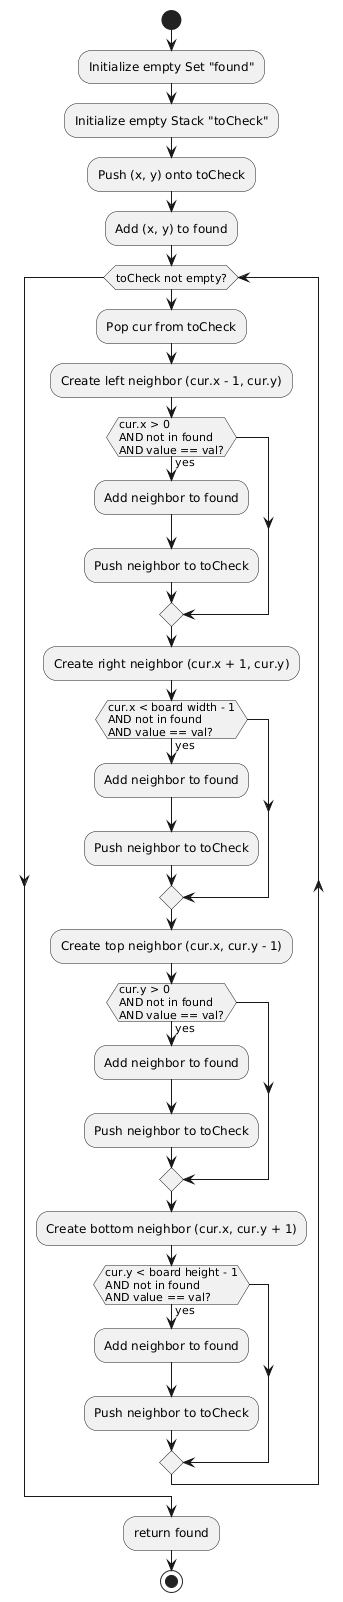

The diagram above was rendered by PlantUML. Its source (embedded in the PNG):
@startuml
start

:Initialize empty Set "found";
:Initialize empty Stack "toCheck";

:Push (x, y) onto toCheck;
:Add (x, y) to found;

while (toCheck not empty?)
    :Pop cur from toCheck;

    :Create left neighbor (cur.x - 1, cur.y);
    if (cur.x > 0\nAND not in found\nAND value == val?) then (yes)
        :Add neighbor to found;
        :Push neighbor to toCheck;
    endif

    :Create right neighbor (cur.x + 1, cur.y);
    if (cur.x < board width - 1\nAND not in found\nAND value == val?) then (yes)
        :Add neighbor to found;
        :Push neighbor to toCheck;
    endif

    :Create top neighbor (cur.x, cur.y - 1);
    if (cur.y > 0\nAND not in found\nAND value == val?) then (yes)
        :Add neighbor to found;
        :Push neighbor to toCheck;
    endif

    :Create bottom neighbor (cur.x, cur.y + 1);
    if (cur.y < board height - 1\nAND not in found\nAND value == val?) then (yes)
        :Add neighbor to found;
        :Push neighbor to toCheck;
    endif

endwhile

:return found;
stop
@enduml